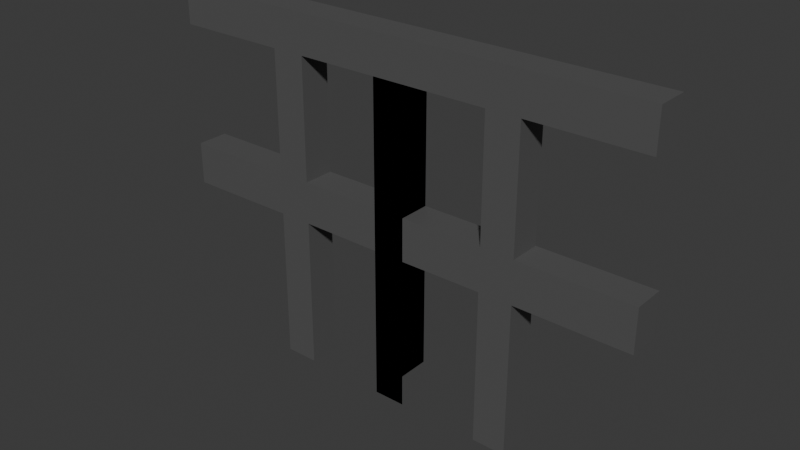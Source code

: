 # Source: IornFenceConnector.blend  (saved by Blender 4.0.36; exported with 4.5.12 LTS)
import bpy
from mathutils import Matrix  # noqa: F401  (used for matrix-valued properties, if any)

bpy.ops.wm.read_factory_settings(use_empty=True)
scene = bpy.context.scene
scene.name = 'Scene'

# ---- collections
col_collection = bpy.data.collections.new('Collection'); scene.collection.children.link(col_collection)

# ---- materials (node trees are filled in below, after node groups)
mat_metal = bpy.data.materials.new('metal')
mat_metal.use_transparent_shadow = False

# ---- material node trees
mat_metal.use_nodes = True; mat_metal.node_tree.nodes.clear()
_N = mat_metal.node_tree.nodes; _L = mat_metal.node_tree.links
n0 = _N.new('ShaderNodeBsdfPrincipled'); n0.name = 'Principled BSDF'; n0.location = (10, 300)
n0.inputs[0].default_value = (0.0976, 0.09758, 0.09758, 1.0)
n0.inputs[3].default_value = 1.45
n1 = _N.new('ShaderNodeOutputMaterial'); n1.name = 'Material Output'; n1.location = (300, 300)
_L.new(n0.outputs[0], n1.inputs[0])
n1.is_active_output = True

# ---- world
world_world = bpy.data.worlds.new('World'); scene.world = world_world
world_world.use_nodes = True; world_world.node_tree.nodes.clear()
_N = world_world.node_tree.nodes; _L = world_world.node_tree.links
n0 = _N.new('ShaderNodeOutputWorld'); n0.name = 'World Output'; n0.location = (300, 300)
n1 = _N.new('ShaderNodeBackground'); n1.name = 'Background'; n1.location = (10, 300)
n1.inputs[0].default_value = (0.05088, 0.05088, 0.05088, 1.0)
_L.new(n1.outputs[0], n0.inputs[0])
n0.is_active_output = True
world_world.color = (0.05088, 0.05088, 0.05088)
world_world.use_sun_shadow = False
world_world.sun_shadow_jitter_overblur = 0.0

# ---- meshes
me_cube_001 = bpy.data.meshes.new('Cube.001')
me_cube_001.from_pydata([(-1.0, -1.0, -1.0), (-1.0, -1.0, 1.0), (-1.0, 1.0, -1.0), (-1.0, 1.0, 1.0), (1.0, -1.0, -1.0), (1.0, -1.0, 1.0), (1.0, 1.0, -1.0), (1.0, 1.0, 1.0), (-8.301, 1.0, -1.0), (-8.301, 1.0, 1.0), (-8.301, -1.0, 1.0), (-8.301, -1.0, -1.0), (-6.202, 1.0, 1.0), (-6.202, -1.0, -1.0), (-6.202, 1.0, -1.0), (-6.202, -1.0, 1.0), (-1.0, -1.0, 1.0), (-1.0, 1.0, 1.0), (1.0, 1.0, 1.0), (1.0, -1.0, 1.0), (-6.202, -1.0, 1.0), (-8.301, -1.0, 1.0), (-8.301, 1.0, 1.0), (-6.202, 1.0, 1.0), (-1.0, -1.0, 19.02), (-1.0, 1.0, 19.02), (1.0, 1.0, 19.02), (1.0, -1.0, 19.02), (-15.42, -1.0, 19.02), (-15.42, 1.0, 19.02), (-13.32, -1.0, 19.02), (-6.202, -1.0, 19.02), (-8.301, -1.0, 19.02), (-8.301, 1.0, 19.02), (-6.202, 1.0, 19.02), (-13.32, 1.0, 19.02), (-15.42, -1.0, 21.48), (-15.42, 1.0, 21.48), (-13.32, -1.0, 21.48), (-13.32, 1.0, 21.48), (0.0, 1.0, 19.02), (0.0, -1.0, 19.02), (0.0, 1.0, 21.48), (0.0, -1.0, 21.48), (-15.42, 1.0, 10.01), (-13.32, 1.0, 10.01), (-15.42, -1.0, 10.01), (-13.32, -1.0, 10.01), (-15.42, 1.0, 11.35), (-15.42, -1.0, 11.35), (-13.32, 1.0, 11.35), (-13.32, -1.0, 11.35), (-13.32, 1.0, 8.66), (-13.32, -1.0, 8.66), (-15.42, 1.0, 8.66), (-15.42, -1.0, 8.66), (-6.202, 1.0, 11.36), (-6.202, -1.0, 11.36), (-8.301, -1.0, 11.36), (-8.301, 1.0, 11.36), (-6.202, -1.0, 8.685), (-8.301, -1.0, 8.685), (-8.301, 1.0, 8.685), (-6.202, 1.0, 8.685), (1.0, 1.0, 11.36), (1.0, -1.0, 11.36), (-1.0, -1.0, 11.36), (-1.0, 1.0, 11.36), (1.0, -1.0, 8.663), (-1.0, -1.0, 8.663), (-1.0, 1.0, 8.663), (1.0, 1.0, 8.663), (1.0, -1.0, -1.0), (1.0, -1.0, 1.0), (1.0, 1.0, -1.0), (1.0, 1.0, 1.0), (-1.0, -1.0, -1.0), (-1.0, -1.0, 1.0), (-1.0, 1.0, -1.0), (-1.0, 1.0, 1.0), (8.301, 1.0, -1.0), (8.301, 1.0, 1.0), (8.301, -1.0, 1.0), (8.301, -1.0, -1.0), (6.202, 1.0, 1.0), (6.202, -1.0, -1.0), (6.202, 1.0, -1.0), (6.202, -1.0, 1.0), (1.0, -1.0, 1.0), (1.0, 1.0, 1.0), (-1.0, 1.0, 1.0), (-1.0, -1.0, 1.0), (6.202, -1.0, 1.0), (8.301, -1.0, 1.0), (8.301, 1.0, 1.0), (6.202, 1.0, 1.0), (1.0, -1.0, 19.02), (1.0, 1.0, 19.02), (-1.0, 1.0, 19.02), (-1.0, -1.0, 19.02), (15.42, -1.0, 19.02), (15.42, 1.0, 19.02), (13.32, -1.0, 19.02), (6.202, -1.0, 19.02), (8.301, -1.0, 19.02), (8.301, 1.0, 19.02), (6.202, 1.0, 19.02), (13.32, 1.0, 19.02), (15.42, -1.0, 21.48), (15.42, 1.0, 21.48), (13.32, -1.0, 21.48), (13.32, 1.0, 21.48), (15.42, 1.0, 10.01), (13.32, 1.0, 10.01), (15.42, -1.0, 10.01), (13.32, -1.0, 10.01), (15.42, 1.0, 11.35), (15.42, -1.0, 11.35), (13.32, 1.0, 11.35), (13.32, -1.0, 11.35), (13.32, 1.0, 8.66), (13.32, -1.0, 8.66), (15.42, 1.0, 8.66), (15.42, -1.0, 8.66), (6.202, 1.0, 11.36), (6.202, -1.0, 11.36), (8.301, -1.0, 11.36), (8.301, 1.0, 11.36), (6.202, -1.0, 8.685), (8.301, -1.0, 8.685), (8.301, 1.0, 8.685), (6.202, 1.0, 8.685), (-1.0, 1.0, 11.36), (-1.0, -1.0, 11.36), (1.0, -1.0, 11.36), (1.0, 1.0, 11.36), (-1.0, -1.0, 8.663), (1.0, -1.0, 8.663), (1.0, 1.0, 8.663), (-1.0, 1.0, 8.663)], [], [(2, 3, 7, 6), (6, 7, 5, 4), (4, 5, 1, 0), (2, 6, 4, 0), (14, 13, 11, 8), (13, 15, 10, 11), (12, 14, 8, 9), (14, 12, 15, 13), (11, 10, 9, 8), (58, 57, 31, 32), (57, 56, 34, 31), (65, 64, 26, 27), (1, 5, 19, 16), (12, 9, 22, 23), (9, 10, 21, 22), (5, 7, 18, 19), (7, 3, 17, 18), (10, 15, 20, 21), (3, 1, 16, 17), (15, 12, 23, 20), (26, 25, 24, 27), (29, 28, 36, 37), (31, 34, 33, 32), (66, 65, 27, 24), (67, 66, 24, 25), (59, 58, 32, 33), (64, 67, 25, 26), (56, 59, 33, 34), (38, 39, 37, 36), (30, 35, 40, 41), (28, 30, 38, 36), (35, 29, 37, 39), (41, 40, 42, 43), (38, 30, 41, 43), (39, 38, 43, 42), (35, 39, 42, 40), (55, 53, 47, 46), (58, 61, 60, 57), (54, 55, 46, 44), (52, 54, 44, 45), (46, 47, 51, 49), (59, 50, 51, 58), (44, 46, 49, 48), (45, 44, 48, 50), (21, 20, 60, 61), (20, 23, 63, 60), (22, 21, 61, 62), (23, 22, 62, 63), (51, 47, 53, 61, 58), (69, 68, 65, 66), (71, 70, 67, 64), (63, 62, 59, 56), (19, 18, 71, 68), (16, 19, 68, 69), (17, 16, 69, 70), (18, 17, 70, 71), (52, 62, 61, 53), (59, 62, 52, 50), (63, 70, 69, 60), (56, 57, 66, 67), (70, 63, 56, 67), (69, 66, 57, 60), (51, 50, 48, 49), (54, 52, 53, 55), (28, 29, 35, 30), (74, 78, 79, 75), (78, 76, 77, 79), (76, 72, 73, 77), (74, 72, 76, 78), (86, 80, 83, 85), (85, 83, 82, 87), (84, 81, 80, 86), (86, 85, 87, 84), (83, 80, 81, 82), (126, 104, 103, 125), (125, 103, 106, 124), (133, 99, 98, 132), (73, 88, 91, 77), (84, 95, 94, 81), (81, 94, 93, 82), (77, 91, 90, 79), (79, 90, 89, 75), (82, 93, 92, 87), (75, 89, 88, 73), (87, 92, 95, 84), (98, 99, 96, 97), (101, 109, 108, 100), (103, 104, 105, 106), (134, 96, 99, 133), (135, 97, 96, 134), (127, 105, 104, 126), (132, 98, 97, 135), (124, 106, 105, 127), (110, 108, 109, 111), (102, 41, 40, 107), (100, 108, 110, 102), (107, 111, 109, 101), (110, 43, 41, 102), (111, 42, 43, 110), (107, 40, 42, 111), (123, 114, 115, 121), (126, 125, 128, 129), (122, 112, 114, 123), (120, 113, 112, 122), (114, 117, 119, 115), (127, 126, 119, 118), (112, 116, 117, 114), (113, 118, 116, 112), (93, 129, 128, 92), (92, 128, 131, 95), (94, 130, 129, 93), (95, 131, 130, 94), (119, 126, 129, 121, 115), (137, 134, 133, 136), (139, 132, 135, 138), (131, 124, 127, 130), (91, 136, 139, 90), (88, 137, 136, 91), (89, 138, 137, 88), (90, 139, 138, 89), (120, 121, 129, 130), (127, 118, 120, 130), (131, 128, 137, 138), (124, 135, 134, 125), (138, 135, 124, 131), (137, 128, 125, 134), (119, 117, 116, 118), (122, 123, 121, 120), (100, 102, 107, 101)])
_uv = me_cube_001.uv_layers.new(name='UVMap')
_uv.uv.foreach_set('vector', [0.375, 0.25, 0.625, 0.25, 0.625, 0.5, 0.375, 0.5, 0.375, 0.5, 0.625, 0.5, 0.625, 0.75, 0.375, 0.75, 0.375, 0.75, 0.625, 0.75, 0.625, 1.0, 0.375, 1.0, 0.125, 0.5, 0.375, 0.5, 0.375, 0.75, 0.125, 0.75, 0.125, 0.5, 0.125, 0.75, 0.125, 0.75, 0.125, 0.5, 0.375, 1.0, 0.625, 1.0, 0.625, 1.0, 0.375, 1.0, 0.625, 0.25, 0.375, 0.25, 0.375, 0.25, 0.625, 0.25, 0.125, 0.5, 0.875, 0.5, 0.625, 1.0, 0.125, 0.75, 0.375, 1.0, 0.625, 1.0, 0.875, 0.5, 0.375, 0.25, 0.625, 1.0, 0.625, 1.0, 0.625, 1.0, 0.625, 1.0, 0.875, 0.75, 0.875, 0.5, 0.875, 0.5, 0.875, 0.75, 0.625, 0.75, 0.625, 0.5, 0.625, 0.5, 0.625, 0.75, 0.625, 1.0, 0.625, 0.75, 0.625, 0.75, 0.625, 1.0, 0.625, 0.25, 0.625, 0.25, 0.625, 0.25, 0.625, 0.25, 0.875, 0.5, 0.875, 0.75, 0.875, 0.75, 0.875, 0.5, 0.625, 0.75, 0.625, 0.5, 0.625, 0.5, 0.625, 0.75, 0.625, 0.5, 0.625, 0.25, 0.625, 0.25, 0.625, 0.5, 0.625, 1.0, 0.625, 1.0, 0.625, 1.0, 0.625, 1.0, 0.875, 0.5, 0.875, 0.75, 0.875, 0.75, 0.875, 0.5, 0.875, 0.75, 0.875, 0.5, 0.875, 0.5, 0.875, 0.75, 0.625, 0.5, 0.875, 0.5, 0.875, 0.75, 0.625, 0.75, 0.625, 0.25, 0.625, 0.0, 0.625, 0.0, 0.625, 0.25, 0.875, 0.75, 0.875, 0.5, 0.875, 0.5, 0.875, 0.75, 0.625, 1.0, 0.625, 0.75, 0.625, 0.75, 0.625, 1.0, 0.875, 0.5, 0.875, 0.75, 0.875, 0.75, 0.875, 0.5, 0.875, 0.5, 0.875, 0.75, 0.875, 0.75, 0.875, 0.5, 0.625, 0.5, 0.625, 0.25, 0.625, 0.25, 0.625, 0.5, 0.625, 0.25, 0.625, 0.25, 0.625, 0.25, 0.625, 0.25, 0.875, 0.75, 0.875, 0.5, 0.875, 0.5, 0.875, 0.75, 0.875, 0.75, 0.875, 0.5, 0.875, 0.5, 0.875, 0.75, 0.625, 1.0, 0.625, 1.0, 0.625, 1.0, 0.625, 1.0, 0.625, 0.25, 0.625, 0.25, 0.625, 0.25, 0.625, 0.25, 0.875, 0.75, 0.875, 0.5, 0.875, 0.5, 0.875, 0.75, 0.625, 1.0, 0.625, 1.0, 0.625, 1.0, 0.625, 1.0, 0.875, 0.5, 0.875, 0.75, 0.875, 0.75, 0.875, 0.5, 0.625, 0.25, 0.625, 0.25, 0.625, 0.25, 0.625, 0.25, 0.625, 1.0, 0.625, 1.0, 0.625, 1.0, 0.625, 1.0, 0.625, 1.0, 0.625, 1.0, 0.625, 1.0, 0.625, 1.0, 0.625, 0.25, 0.625, 0.0, 0.625, 0.0, 0.625, 0.25, 0.625, 0.25, 0.625, 0.25, 0.625, 0.25, 0.625, 0.25, 0.625, 1.0, 0.625, 1.0, 0.625, 1.0, 0.625, 1.0, 0.875, 0.5, 0.875, 0.5, 0.875, 0.75, 0.875, 0.75, 0.625, 0.25, 0.625, 0.0, 0.625, 0.0, 0.625, 0.25, 0.625, 0.25, 0.625, 0.25, 0.625, 0.25, 0.625, 0.25, 0.625, 1.0, 0.625, 1.0, 0.625, 1.0, 0.625, 1.0, 0.875, 0.75, 0.875, 0.5, 0.875, 0.5, 0.875, 0.75, 0.875, 0.5, 0.875, 0.75, 0.875, 0.75, 0.875, 0.5, 0.625, 0.25, 0.625, 0.25, 0.625, 0.25, 0.625, 0.25, 0.875, 0.75, 0.625, 1.0, 0.625, 1.0, 0.625, 1.0, 0.875, 0.75, 0.625, 1.0, 0.625, 0.75, 0.625, 0.75, 0.625, 1.0, 0.625, 0.5, 0.625, 0.25, 0.625, 0.25, 0.625, 0.5, 0.625, 0.25, 0.625, 0.25, 0.625, 0.25, 0.625, 0.25, 0.625, 0.75, 0.625, 0.5, 0.625, 0.5, 0.625, 0.75, 0.625, 1.0, 0.625, 0.75, 0.625, 0.75, 0.625, 1.0, 0.875, 0.5, 0.875, 0.75, 0.875, 0.75, 0.875, 0.5, 0.625, 0.5, 0.625, 0.25, 0.625, 0.25, 0.625, 0.5, 0.875, 0.5, 0.875, 0.5, 0.875, 0.75, 0.625, 1.0, 0.625, 0.25, 0.625, 0.25, 0.875, 0.5, 0.875, 0.5, 0.875, 0.5, 0.875, 0.5, 0.875, 0.75, 0.875, 0.75, 0.875, 0.5, 0.875, 0.75, 0.875, 0.75, 0.875, 0.5, 0.875, 0.5, 0.875, 0.5, 0.625, 0.25, 0.875, 0.5, 0.875, 0.75, 0.875, 0.75, 0.625, 1.0, 0.875, 0.75, 0.875, 0.75, 0.875, 0.5, 0.625, 0.25, 0.625, 0.0, 0.625, 0.25, 0.875, 0.5, 0.625, 1.0, 0.625, 0.0, 0.625, 1.0, 0.625, 0.25, 0.875, 0.5, 0.625, 1.0, 0.375, 0.25, 0.375, 0.5, 0.625, 0.5, 0.625, 0.25, 0.375, 0.5, 0.375, 0.75, 0.625, 0.75, 0.625, 0.5, 0.375, 0.75, 0.375, 1.0, 0.625, 1.0, 0.625, 0.75, 0.125, 0.5, 0.125, 0.75, 0.375, 0.75, 0.375, 0.5, 0.125, 0.5, 0.125, 0.5, 0.125, 0.75, 0.125, 0.75, 0.375, 1.0, 0.375, 1.0, 0.625, 1.0, 0.625, 1.0, 0.625, 0.25, 0.625, 0.25, 0.375, 0.25, 0.375, 0.25, 0.125, 0.5, 0.125, 0.75, 0.625, 1.0, 0.875, 0.5, 0.375, 1.0, 0.375, 0.25, 0.875, 0.5, 0.625, 1.0, 0.625, 1.0, 0.625, 1.0, 0.625, 1.0, 0.625, 1.0, 0.875, 0.75, 0.875, 0.75, 0.875, 0.5, 0.875, 0.5, 0.625, 0.75, 0.625, 0.75, 0.625, 0.5, 0.625, 0.5, 0.625, 1.0, 0.625, 1.0, 0.625, 0.75, 0.625, 0.75, 0.625, 0.25, 0.625, 0.25, 0.625, 0.25, 0.625, 0.25, 0.875, 0.5, 0.875, 0.5, 0.875, 0.75, 0.875, 0.75, 0.625, 0.75, 0.625, 0.75, 0.625, 0.5, 0.625, 0.5, 0.625, 0.5, 0.625, 0.5, 0.625, 0.25, 0.625, 0.25, 0.625, 1.0, 0.625, 1.0, 0.625, 1.0, 0.625, 1.0, 0.875, 0.5, 0.875, 0.5, 0.875, 0.75, 0.875, 0.75, 0.875, 0.75, 0.875, 0.75, 0.875, 0.5, 0.875, 0.5, 0.625, 0.5, 0.625, 0.75, 0.875, 0.75, 0.875, 0.5, 0.625, 0.25, 0.625, 0.25, 0.625, 0.0, 0.625, 0.0, 0.875, 0.75, 0.875, 0.75, 0.875, 0.5, 0.875, 0.5, 0.625, 1.0, 0.625, 1.0, 0.625, 0.75, 0.625, 0.75, 0.875, 0.5, 0.875, 0.5, 0.875, 0.75, 0.875, 0.75, 0.875, 0.5, 0.875, 0.5, 0.875, 0.75, 0.875, 0.75, 0.625, 0.5, 0.625, 0.5, 0.625, 0.25, 0.625, 0.25, 0.625, 0.25, 0.625, 0.25, 0.625, 0.25, 0.625, 0.25, 0.875, 0.75, 0.875, 0.75, 0.875, 0.5, 0.875, 0.5, 0.875, 0.75, 0.875, 0.75, 0.875, 0.5, 0.875, 0.5, 0.625, 1.0, 0.625, 1.0, 0.625, 1.0, 0.625, 1.0, 0.625, 0.25, 0.625, 0.25, 0.625, 0.25, 0.625, 0.25, 0.625, 1.0, 0.625, 1.0, 0.625, 1.0, 0.625, 1.0, 0.875, 0.5, 0.875, 0.5, 0.875, 0.75, 0.875, 0.75, 0.625, 0.25, 0.625, 0.25, 0.625, 0.25, 0.625, 0.25, 0.625, 1.0, 0.625, 1.0, 0.625, 1.0, 0.625, 1.0, 0.625, 1.0, 0.625, 1.0, 0.625, 1.0, 0.625, 1.0, 0.625, 0.25, 0.625, 0.25, 0.625, 0.0, 0.625, 0.0, 0.625, 0.25, 0.625, 0.25, 0.625, 0.25, 0.625, 0.25, 0.625, 1.0, 0.625, 1.0, 0.625, 1.0, 0.625, 1.0, 0.875, 0.5, 0.875, 0.75, 0.875, 0.75, 0.875, 0.5, 0.625, 0.25, 0.625, 0.25, 0.625, 0.0, 0.625, 0.0, 0.625, 0.25, 0.625, 0.25, 0.625, 0.25, 0.625, 0.25, 0.625, 1.0, 0.625, 1.0, 0.625, 1.0, 0.625, 1.0, 0.875, 0.75, 0.875, 0.75, 0.875, 0.5, 0.875, 0.5, 0.875, 0.5, 0.875, 0.5, 0.875, 0.75, 0.875, 0.75, 0.625, 0.25, 0.625, 0.25, 0.625, 0.25, 0.625, 0.25, 0.875, 0.75, 0.875, 0.75, 0.625, 1.0, 0.625, 1.0, 0.625, 1.0, 0.625, 1.0, 0.625, 1.0, 0.625, 0.75, 0.625, 0.75, 0.625, 0.5, 0.625, 0.5, 0.625, 0.25, 0.625, 0.25, 0.625, 0.25, 0.625, 0.25, 0.625, 0.25, 0.625, 0.25, 0.625, 0.75, 0.625, 0.75, 0.625, 0.5, 0.625, 0.5, 0.625, 1.0, 0.625, 1.0, 0.625, 0.75, 0.625, 0.75, 0.875, 0.5, 0.875, 0.5, 0.875, 0.75, 0.875, 0.75, 0.625, 0.5, 0.625, 0.5, 0.625, 0.25, 0.625, 0.25, 0.875, 0.5, 0.625, 1.0, 0.875, 0.75, 0.875, 0.5, 0.625, 0.25, 0.875, 0.5, 0.875, 0.5, 0.625, 0.25, 0.875, 0.5, 0.875, 0.75, 0.875, 0.75, 0.875, 0.5, 0.875, 0.5, 0.875, 0.5, 0.875, 0.75, 0.875, 0.75, 0.875, 0.5, 0.875, 0.5, 0.625, 0.25, 0.875, 0.5, 0.875, 0.75, 0.875, 0.75, 0.625, 1.0, 0.875, 0.75, 0.875, 0.75, 0.625, 0.0, 0.625, 0.25, 0.875, 0.5, 0.625, 0.25, 0.625, 0.0, 0.625, 1.0, 0.875, 0.5, 0.625, 1.0, 0.625, 1.0, 0.875, 0.5, 0.625, 0.25])
me_cube_001.materials.append(mat_metal)
me_cube_001.update()

# ---- objects
ob_cube = bpy.data.objects.new('Cube', me_cube_001)

# ---- transforms, parenting, visibility, modifiers, constraints
ob_cube.location = (0.0, 0.0, 0.0)
ob_cube.scale = (0.1387, 0.1387, 0.1387)

# ---- collection membership
col_collection.objects.link(ob_cube)

# ---- scene / render settings (as saved in the file)
scene.frame_start = 1; scene.frame_end = 250; scene.frame_set(1)
scene.render.engine = 'BLENDER_EEVEE_NEXT'
scene.cycles.sampling_pattern = 'TABULATED_SOBOL'
bpy.context.view_layer.update()

# ---- added for rendering (the .blend has no active camera and no usable light): camera, sun
cam_auto = bpy.data.cameras.new('AutoCamera')
cam_auto.lens = 50.0
cam_auto.sensor_width = 36.0
cam_auto.clip_end = 1000.0
ob_auto_camera = bpy.data.objects.new('AutoCamera', cam_auto)
scene.collection.objects.link(ob_auto_camera)
ob_auto_camera.location = (4.90422, -5.88506, 5.34375)
ob_auto_camera.rotation_euler = (1.09748, -7.21219e-08, 0.694738)
scene.camera = ob_auto_camera
light_auto_sun = bpy.data.lights.new('AutoSun', 'SUN')
light_auto_sun.energy = 3.0
light_auto_sun.angle = 0.0523599
ob_auto_sun = bpy.data.objects.new('AutoSun', light_auto_sun)
scene.collection.objects.link(ob_auto_sun)
ob_auto_sun.rotation_euler = (0.872665, 0.174533, 0.523599)
bpy.context.view_layer.update()

